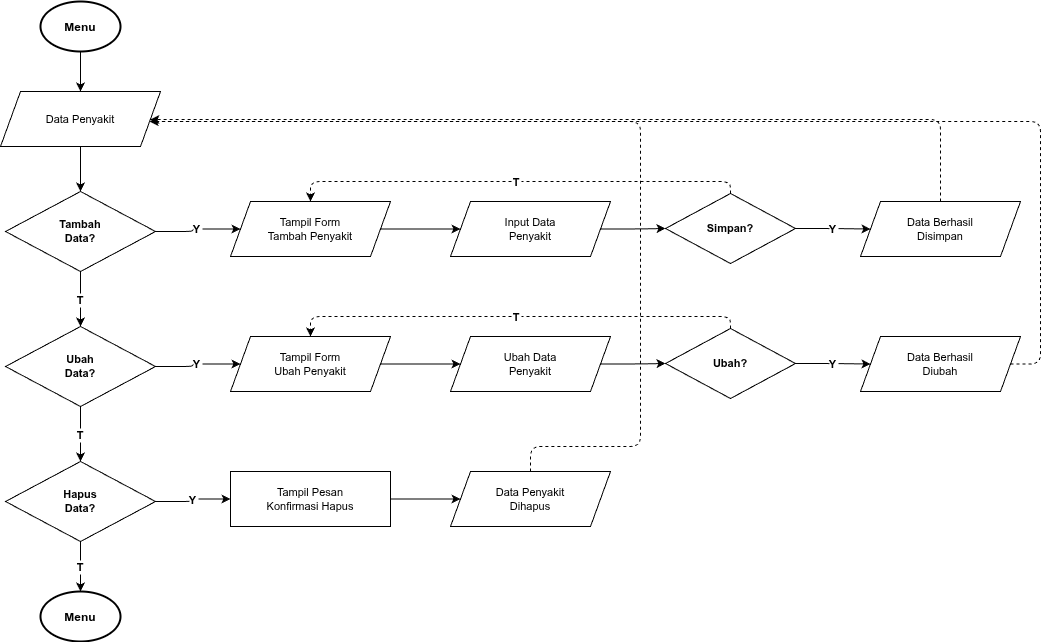

The diagram above was exported from draw.io. Its source (the exported page's mxGraphModel, read from the mxfile embedded in the PNG):
<mxGraphModel dx="709" dy="797" grid="1" gridSize="10" guides="1" tooltips="1" connect="1" arrows="1" fold="1" page="1" pageScale="1" pageWidth="1654" pageHeight="1169" math="0" shadow="0">
  <root>
    <mxCell id="0" />
    <mxCell id="1" parent="0" />
    <mxCell id="2" value="Menu" style="shape=mxgraph.flowchart.start_2;fillColor=#FFFFFF;strokeColor=#000000;strokeWidth=2;fontSize=12;fontStyle=1;" parent="1" vertex="1">
      <mxGeometry x="100" y="30" width="80" height="50" as="geometry" />
    </mxCell>
    <mxCell id="3" value="Data Penyakit" style="shape=parallelogram;perimeter=parallelogramPerimeter;whiteSpace=wrap;html=1;fixedSize=1;size=20;fillColor=#FFFFFF;strokeColor=#000000;fontSize=11;" parent="1" vertex="1">
      <mxGeometry x="60" y="120" width="160" height="55" as="geometry" />
    </mxCell>
    <mxCell id="4" value="Tambah&#10;Data?" style="rhombus;whiteSpace=wrap;html=1;fillColor=#FFFFFF;strokeColor=#000000;fontSize=11;fontStyle=1;" parent="1" vertex="1">
      <mxGeometry x="65" y="220" width="150" height="80" as="geometry" />
    </mxCell>
    <mxCell id="5" value="Tampil Form&#10;Tambah Penyakit" style="shape=parallelogram;perimeter=parallelogramPerimeter;whiteSpace=wrap;html=1;fixedSize=1;size=20;fillColor=#FFFFFF;strokeColor=#000000;fontSize=11;" parent="1" vertex="1">
      <mxGeometry x="290" y="230" width="160" height="55" as="geometry" />
    </mxCell>
    <mxCell id="6" value="Input Data&#10;Penyakit" style="shape=parallelogram;perimeter=parallelogramPerimeter;whiteSpace=wrap;html=1;fixedSize=1;size=20;fillColor=#FFFFFF;strokeColor=#000000;fontSize=11;" parent="1" vertex="1">
      <mxGeometry x="510" y="230" width="160" height="55" as="geometry" />
    </mxCell>
    <mxCell id="7" value="Simpan?" style="rhombus;whiteSpace=wrap;html=1;fillColor=#FFFFFF;strokeColor=#000000;fontSize=11;fontStyle=1;" parent="1" vertex="1">
      <mxGeometry x="725" y="222" width="130" height="70" as="geometry" />
    </mxCell>
    <mxCell id="8" value="Data Berhasil&#10;Disimpan" style="shape=parallelogram;perimeter=parallelogramPerimeter;whiteSpace=wrap;html=1;fixedSize=1;size=20;fillColor=#FFFFFF;strokeColor=#000000;fontSize=11;" parent="1" vertex="1">
      <mxGeometry x="920" y="230" width="160" height="55" as="geometry" />
    </mxCell>
    <mxCell id="9" value="Ubah&#10;Data?" style="rhombus;whiteSpace=wrap;html=1;fillColor=#FFFFFF;strokeColor=#000000;fontSize=11;fontStyle=1;" parent="1" vertex="1">
      <mxGeometry x="65" y="355" width="150" height="80" as="geometry" />
    </mxCell>
    <mxCell id="10" value="Tampil Form&#10;Ubah Penyakit" style="shape=parallelogram;perimeter=parallelogramPerimeter;whiteSpace=wrap;html=1;fixedSize=1;size=20;fillColor=#FFFFFF;strokeColor=#000000;fontSize=11;" parent="1" vertex="1">
      <mxGeometry x="290" y="365" width="160" height="55" as="geometry" />
    </mxCell>
    <mxCell id="11" value="Ubah Data&#10;Penyakit" style="shape=parallelogram;perimeter=parallelogramPerimeter;whiteSpace=wrap;html=1;fixedSize=1;size=20;fillColor=#FFFFFF;strokeColor=#000000;fontSize=11;" parent="1" vertex="1">
      <mxGeometry x="510" y="365" width="160" height="55" as="geometry" />
    </mxCell>
    <mxCell id="12" value="Ubah?" style="rhombus;whiteSpace=wrap;html=1;fillColor=#FFFFFF;strokeColor=#000000;fontSize=11;fontStyle=1;" parent="1" vertex="1">
      <mxGeometry x="725" y="357" width="130" height="70" as="geometry" />
    </mxCell>
    <mxCell id="13" value="Data Berhasil&#10;Diubah" style="shape=parallelogram;perimeter=parallelogramPerimeter;whiteSpace=wrap;html=1;fixedSize=1;size=20;fillColor=#FFFFFF;strokeColor=#000000;fontSize=11;" parent="1" vertex="1">
      <mxGeometry x="920" y="365" width="160" height="55" as="geometry" />
    </mxCell>
    <mxCell id="14" value="Hapus&#10;Data?" style="rhombus;whiteSpace=wrap;html=1;fillColor=#FFFFFF;strokeColor=#000000;fontSize=11;fontStyle=1;" parent="1" vertex="1">
      <mxGeometry x="65" y="490" width="150" height="80" as="geometry" />
    </mxCell>
    <mxCell id="15" value="Tampil Pesan&#10;Konfirmasi Hapus" style="rounded=0;whiteSpace=wrap;html=1;fillColor=#FFFFFF;strokeColor=#000000;fontSize=11;" parent="1" vertex="1">
      <mxGeometry x="290" y="500" width="160" height="55" as="geometry" />
    </mxCell>
    <mxCell id="16" value="Data Penyakit&#10;Dihapus" style="shape=parallelogram;perimeter=parallelogramPerimeter;whiteSpace=wrap;html=1;fixedSize=1;size=20;fillColor=#FFFFFF;strokeColor=#000000;fontSize=11;" parent="1" vertex="1">
      <mxGeometry x="510" y="500" width="160" height="55" as="geometry" />
    </mxCell>
    <mxCell id="17" value="Menu" style="shape=mxgraph.flowchart.start_2;fillColor=#FFFFFF;strokeColor=#000000;strokeWidth=2;fontSize=12;fontStyle=1;" parent="1" vertex="1">
      <mxGeometry x="100" y="620" width="80" height="50" as="geometry" />
    </mxCell>
    <mxCell id="e1" style="edgeStyle=orthogonalEdgeStyle;" parent="1" source="2" target="3" edge="1">
      <mxGeometry relative="1" as="geometry" />
    </mxCell>
    <mxCell id="e2" style="edgeStyle=orthogonalEdgeStyle;" parent="1" source="3" target="4" edge="1">
      <mxGeometry relative="1" as="geometry" />
    </mxCell>
    <mxCell id="e3" value="Y" style="edgeStyle=orthogonalEdgeStyle;fontSize=11;fontStyle=1;" parent="1" source="4" target="5" edge="1">
      <mxGeometry relative="1" as="geometry" />
    </mxCell>
    <mxCell id="e4" value="T" style="edgeStyle=orthogonalEdgeStyle;fontSize=11;fontStyle=1;" parent="1" source="4" target="9" edge="1">
      <mxGeometry relative="1" as="geometry" />
    </mxCell>
    <mxCell id="e5" style="edgeStyle=orthogonalEdgeStyle;" parent="1" source="5" target="6" edge="1">
      <mxGeometry relative="1" as="geometry" />
    </mxCell>
    <mxCell id="e6" style="edgeStyle=orthogonalEdgeStyle;" parent="1" source="6" target="7" edge="1">
      <mxGeometry relative="1" as="geometry" />
    </mxCell>
    <mxCell id="e7" value="Y" style="edgeStyle=orthogonalEdgeStyle;fontSize=11;fontStyle=1;" parent="1" source="7" target="8" edge="1">
      <mxGeometry relative="1" as="geometry" />
    </mxCell>
    <mxCell id="e7b" value="T" style="edgeStyle=orthogonalEdgeStyle;dashed=1;fontSize=11;fontStyle=1;" parent="1" source="7" target="5" edge="1">
      <mxGeometry relative="1" as="geometry">
        <Array as="points">
          <mxPoint x="790" y="210" />
          <mxPoint x="370" y="210" />
        </Array>
      </mxGeometry>
    </mxCell>
    <mxCell id="e8" style="edgeStyle=orthogonalEdgeStyle;dashed=1;" parent="1" source="8" target="3" edge="1">
      <mxGeometry relative="1" as="geometry">
        <Array as="points">
          <mxPoint x="1000" y="148" />
        </Array>
      </mxGeometry>
    </mxCell>
    <mxCell id="e9" value="Y" style="edgeStyle=orthogonalEdgeStyle;fontSize=11;fontStyle=1;" parent="1" source="9" target="10" edge="1">
      <mxGeometry relative="1" as="geometry" />
    </mxCell>
    <mxCell id="e10" value="T" style="edgeStyle=orthogonalEdgeStyle;fontSize=11;fontStyle=1;" parent="1" source="9" target="14" edge="1">
      <mxGeometry relative="1" as="geometry" />
    </mxCell>
    <mxCell id="e11" style="edgeStyle=orthogonalEdgeStyle;" parent="1" source="10" target="11" edge="1">
      <mxGeometry relative="1" as="geometry" />
    </mxCell>
    <mxCell id="e12" style="edgeStyle=orthogonalEdgeStyle;" parent="1" source="11" target="12" edge="1">
      <mxGeometry relative="1" as="geometry" />
    </mxCell>
    <mxCell id="e13" value="Y" style="edgeStyle=orthogonalEdgeStyle;fontSize=11;fontStyle=1;" parent="1" source="12" target="13" edge="1">
      <mxGeometry relative="1" as="geometry" />
    </mxCell>
    <mxCell id="e13b" value="T" style="edgeStyle=orthogonalEdgeStyle;dashed=1;fontSize=11;fontStyle=1;" parent="1" source="12" target="10" edge="1">
      <mxGeometry relative="1" as="geometry">
        <Array as="points">
          <mxPoint x="790" y="345" />
          <mxPoint x="370" y="345" />
        </Array>
      </mxGeometry>
    </mxCell>
    <mxCell id="e14" style="edgeStyle=orthogonalEdgeStyle;dashed=1;" parent="1" source="13" target="3" edge="1">
      <mxGeometry relative="1" as="geometry">
        <Array as="points">
          <mxPoint x="1100" y="393" />
          <mxPoint x="1100" y="150" />
        </Array>
      </mxGeometry>
    </mxCell>
    <mxCell id="e15" value="Y" style="edgeStyle=orthogonalEdgeStyle;fontSize=11;fontStyle=1;" parent="1" source="14" target="15" edge="1">
      <mxGeometry relative="1" as="geometry" />
    </mxCell>
    <mxCell id="e16" value="T" style="edgeStyle=orthogonalEdgeStyle;fontSize=11;fontStyle=1;" parent="1" source="14" target="17" edge="1">
      <mxGeometry relative="1" as="geometry" />
    </mxCell>
    <mxCell id="e17" style="edgeStyle=orthogonalEdgeStyle;" parent="1" source="15" target="16" edge="1">
      <mxGeometry relative="1" as="geometry" />
    </mxCell>
    <mxCell id="e18" style="edgeStyle=orthogonalEdgeStyle;dashed=1;" parent="1" source="16" target="3" edge="1">
      <mxGeometry relative="1" as="geometry">
        <Array as="points">
          <mxPoint x="590" y="475" />
          <mxPoint x="700" y="475" />
          <mxPoint x="700" y="150" />
        </Array>
      </mxGeometry>
    </mxCell>
  </root>
</mxGraphModel>